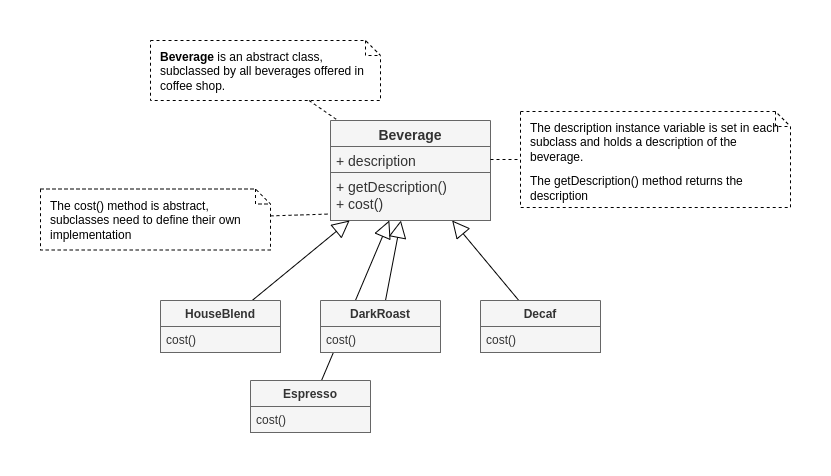

The diagram above was exported from draw.io. Its source (the exported page's mxGraphModel, read from the mxfile embedded in the PNG):
<mxGraphModel dx="1889" dy="573" grid="1" gridSize="10" guides="1" tooltips="1" connect="1" arrows="1" fold="1" page="1" pageScale="1" pageWidth="850" pageHeight="1100" math="0" shadow="0">
  <root>
    <mxCell id="0" />
    <mxCell id="1" parent="0" />
    <mxCell id="OSuINtwZ84adqkJrgve_-33" style="edgeStyle=none;rounded=0;orthogonalLoop=1;jettySize=auto;html=1;fontSize=12;endArrow=block;endFill=0;endSize=15;" edge="1" parent="1" source="OSuINtwZ84adqkJrgve_-31" target="OSuINtwZ84adqkJrgve_-1">
      <mxGeometry relative="1" as="geometry" />
    </mxCell>
    <mxCell id="OSuINtwZ84adqkJrgve_-1" value="Beverage" style="swimlane;fontStyle=1;align=center;verticalAlign=top;childLayout=stackLayout;horizontal=1;startSize=26;horizontalStack=0;resizeParent=1;resizeParentMax=0;resizeLast=0;collapsible=1;marginBottom=0;fontSize=14;fillColor=#f5f5f5;fontColor=#333333;strokeColor=#666666;" vertex="1" parent="1">
      <mxGeometry x="250" y="180" width="160" height="100" as="geometry" />
    </mxCell>
    <mxCell id="OSuINtwZ84adqkJrgve_-2" value="+ description" style="text;strokeColor=#666666;fillColor=#f5f5f5;align=left;verticalAlign=top;spacingLeft=4;spacingRight=4;overflow=hidden;rotatable=0;points=[[0,0.5],[1,0.5]];portConstraint=eastwest;fontSize=14;fontColor=#333333;" vertex="1" parent="OSuINtwZ84adqkJrgve_-1">
      <mxGeometry y="26" width="160" height="26" as="geometry" />
    </mxCell>
    <mxCell id="OSuINtwZ84adqkJrgve_-5" value="+ getDescription()&#10;+ cost()" style="text;strokeColor=#666666;fillColor=#f5f5f5;align=left;verticalAlign=top;spacingLeft=4;spacingRight=4;overflow=hidden;rotatable=0;points=[[0,0.5],[1,0.5]];portConstraint=eastwest;fontSize=14;fontColor=#333333;" vertex="1" parent="OSuINtwZ84adqkJrgve_-1">
      <mxGeometry y="52" width="160" height="48" as="geometry" />
    </mxCell>
    <mxCell id="OSuINtwZ84adqkJrgve_-7" value="&lt;p style=&quot;margin: 10px 0px 0px 10px; text-align: left; font-size: 12px;&quot;&gt;&lt;b style=&quot;font-size: 12px;&quot;&gt;Beverage &lt;/b&gt;is an abstract class, subclassed by all beverages offered in coffee shop.&lt;br style=&quot;font-size: 12px;&quot;&gt;&lt;/p&gt;" style="shape=note;html=1;size=15;spacingLeft=5;align=left;html=1;overflow=fill;whiteSpace=wrap;align=center;fontSize=12;strokeColor=default;dashed=1;" vertex="1" parent="1">
      <mxGeometry x="70" y="100" width="230" height="60" as="geometry" />
    </mxCell>
    <mxCell id="OSuINtwZ84adqkJrgve_-9" value="" style="rounded=0;html=1;labelBackgroundColor=none;endArrow=none;dashed=1;fontSize=14;" edge="1" source="OSuINtwZ84adqkJrgve_-7" target="OSuINtwZ84adqkJrgve_-1" parent="1">
      <mxGeometry relative="1" as="geometry">
        <mxPoint x="183.75" y="130" as="targetPoint" />
      </mxGeometry>
    </mxCell>
    <mxCell id="OSuINtwZ84adqkJrgve_-13" value="&lt;p style=&quot;margin: 10px 0px 0px 10px; text-align: left; font-size: 12px;&quot;&gt;The cost() method is abstract, subclasses need to define their own implementation&lt;/p&gt;" style="shape=note;html=1;size=15;spacingLeft=5;align=left;html=1;overflow=fill;whiteSpace=wrap;align=center;dashed=1;strokeColor=default;fontSize=12;" vertex="1" parent="1">
      <mxGeometry x="-40" y="248.5" width="230" height="61" as="geometry" />
    </mxCell>
    <mxCell id="OSuINtwZ84adqkJrgve_-15" value="" style="rounded=0;html=1;labelBackgroundColor=none;endArrow=none;dashed=1;fontSize=14;" edge="1" parent="1" source="OSuINtwZ84adqkJrgve_-13">
      <mxGeometry relative="1" as="geometry">
        <mxPoint x="250" y="273.5098039215686" as="targetPoint" />
      </mxGeometry>
    </mxCell>
    <mxCell id="OSuINtwZ84adqkJrgve_-17" value="&lt;p style=&quot;margin: 10px 0px 0px 10px; text-align: left; font-size: 12px;&quot;&gt;The description instance variable is set in each subclass and holds a description of the beverage.&lt;/p&gt;&lt;p style=&quot;margin: 10px 0px 0px 10px; text-align: left; font-size: 12px;&quot;&gt;The getDescription() method returns the description&lt;/p&gt;" style="shape=note;html=1;size=15;spacingLeft=5;align=left;html=1;overflow=fill;whiteSpace=wrap;align=center;dashed=1;strokeColor=default;fontSize=12;" vertex="1" parent="1">
      <mxGeometry x="440" y="171" width="270" height="96" as="geometry" />
    </mxCell>
    <mxCell id="OSuINtwZ84adqkJrgve_-18" value="" style="rounded=0;html=1;labelBackgroundColor=none;endArrow=none;dashed=1;fontSize=14;" edge="1" parent="1" source="OSuINtwZ84adqkJrgve_-2" target="OSuINtwZ84adqkJrgve_-17">
      <mxGeometry relative="1" as="geometry">
        <mxPoint x="510" y="270" as="targetPoint" />
        <mxPoint x="450" y="360" as="sourcePoint" />
      </mxGeometry>
    </mxCell>
    <mxCell id="OSuINtwZ84adqkJrgve_-24" style="rounded=0;orthogonalLoop=1;jettySize=auto;html=1;fontSize=12;endArrow=block;endFill=0;endSize=15;" edge="1" parent="1" source="OSuINtwZ84adqkJrgve_-19" target="OSuINtwZ84adqkJrgve_-1">
      <mxGeometry relative="1" as="geometry" />
    </mxCell>
    <mxCell id="OSuINtwZ84adqkJrgve_-19" value="HouseBlend" style="swimlane;fontStyle=1;align=center;verticalAlign=top;childLayout=stackLayout;horizontal=1;startSize=26;horizontalStack=0;resizeParent=1;resizeParentMax=0;resizeLast=0;collapsible=1;marginBottom=0;strokeColor=#666666;fontSize=12;fillColor=#f5f5f5;fontColor=#333333;" vertex="1" parent="1">
      <mxGeometry x="80" y="360" width="120" height="52" as="geometry" />
    </mxCell>
    <mxCell id="OSuINtwZ84adqkJrgve_-20" value="cost()" style="text;strokeColor=#666666;fillColor=#f5f5f5;align=left;verticalAlign=top;spacingLeft=4;spacingRight=4;overflow=hidden;rotatable=0;points=[[0,0.5],[1,0.5]];portConstraint=eastwest;fontSize=12;fontColor=#333333;" vertex="1" parent="OSuINtwZ84adqkJrgve_-19">
      <mxGeometry y="26" width="120" height="26" as="geometry" />
    </mxCell>
    <mxCell id="OSuINtwZ84adqkJrgve_-34" style="edgeStyle=none;rounded=0;orthogonalLoop=1;jettySize=auto;html=1;fontSize=12;endArrow=block;endFill=0;endSize=15;" edge="1" parent="1" source="OSuINtwZ84adqkJrgve_-25" target="OSuINtwZ84adqkJrgve_-1">
      <mxGeometry relative="1" as="geometry" />
    </mxCell>
    <mxCell id="OSuINtwZ84adqkJrgve_-36" style="edgeStyle=none;rounded=0;orthogonalLoop=1;jettySize=auto;html=1;fontSize=12;endArrow=block;endFill=0;endSize=15;" edge="1" parent="1" source="OSuINtwZ84adqkJrgve_-27" target="OSuINtwZ84adqkJrgve_-1">
      <mxGeometry relative="1" as="geometry" />
    </mxCell>
    <mxCell id="OSuINtwZ84adqkJrgve_-27" value="Decaf" style="swimlane;fontStyle=1;align=center;verticalAlign=top;childLayout=stackLayout;horizontal=1;startSize=26;horizontalStack=0;resizeParent=1;resizeParentMax=0;resizeLast=0;collapsible=1;marginBottom=0;strokeColor=#666666;fontSize=12;fillColor=#f5f5f5;fontColor=#333333;" vertex="1" parent="1">
      <mxGeometry x="400" y="360" width="120" height="52" as="geometry" />
    </mxCell>
    <mxCell id="OSuINtwZ84adqkJrgve_-28" value="cost()" style="text;strokeColor=#666666;fillColor=#f5f5f5;align=left;verticalAlign=top;spacingLeft=4;spacingRight=4;overflow=hidden;rotatable=0;points=[[0,0.5],[1,0.5]];portConstraint=eastwest;fontSize=12;fontColor=#333333;" vertex="1" parent="OSuINtwZ84adqkJrgve_-27">
      <mxGeometry y="26" width="120" height="26" as="geometry" />
    </mxCell>
    <mxCell id="OSuINtwZ84adqkJrgve_-31" value="Espresso" style="swimlane;fontStyle=1;align=center;verticalAlign=top;childLayout=stackLayout;horizontal=1;startSize=26;horizontalStack=0;resizeParent=1;resizeParentMax=0;resizeLast=0;collapsible=1;marginBottom=0;strokeColor=#666666;fontSize=12;fillColor=#f5f5f5;fontColor=#333333;" vertex="1" parent="1">
      <mxGeometry x="170" y="440" width="120" height="52" as="geometry" />
    </mxCell>
    <mxCell id="OSuINtwZ84adqkJrgve_-32" value="cost()" style="text;strokeColor=#666666;fillColor=#f5f5f5;align=left;verticalAlign=top;spacingLeft=4;spacingRight=4;overflow=hidden;rotatable=0;points=[[0,0.5],[1,0.5]];portConstraint=eastwest;fontSize=12;fontColor=#333333;" vertex="1" parent="OSuINtwZ84adqkJrgve_-31">
      <mxGeometry y="26" width="120" height="26" as="geometry" />
    </mxCell>
    <mxCell id="OSuINtwZ84adqkJrgve_-25" value="DarkRoast" style="swimlane;fontStyle=1;align=center;verticalAlign=top;childLayout=stackLayout;horizontal=1;startSize=26;horizontalStack=0;resizeParent=1;resizeParentMax=0;resizeLast=0;collapsible=1;marginBottom=0;fontSize=12;fillColor=#f5f5f5;strokeColor=#666666;fontColor=#333333;" vertex="1" parent="1">
      <mxGeometry x="240" y="360" width="120" height="52" as="geometry" />
    </mxCell>
    <mxCell id="OSuINtwZ84adqkJrgve_-26" value="cost()" style="text;align=left;verticalAlign=top;spacingLeft=4;spacingRight=4;overflow=hidden;rotatable=0;points=[[0,0.5],[1,0.5]];portConstraint=eastwest;fontSize=12;fillColor=#f5f5f5;strokeColor=#666666;fontColor=#333333;" vertex="1" parent="OSuINtwZ84adqkJrgve_-25">
      <mxGeometry y="26" width="120" height="26" as="geometry" />
    </mxCell>
  </root>
</mxGraphModel>